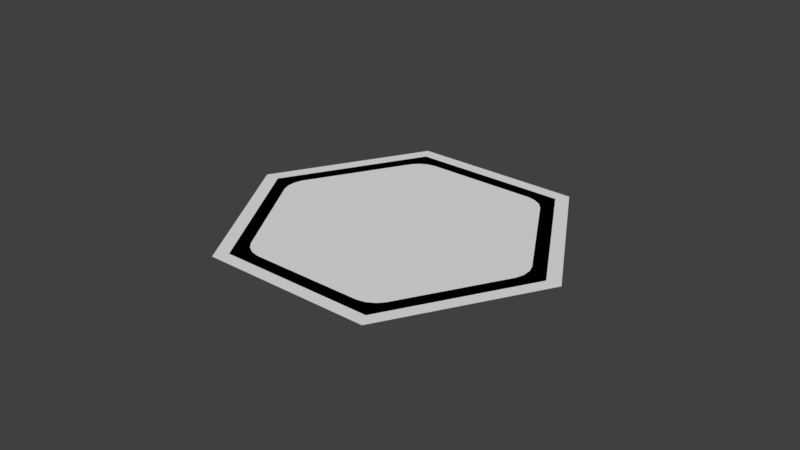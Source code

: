 # Source: Hex.blend  (saved by Blender 2.78.0; exported with 4.5.12 LTS)
import bpy
from mathutils import Matrix  # noqa: F401  (used for matrix-valued properties, if any)

bpy.ops.wm.read_factory_settings(use_empty=True)
scene = bpy.context.scene
scene.name = 'Scene'

# ---- collections
col_collection_1 = bpy.data.collections.new('Collection 1'); scene.collection.children.link(col_collection_1)

# ---- world
world_world = bpy.data.worlds.new('World'); scene.world = world_world
world_world.color = (0.05088, 0.05088, 0.05088)
world_world.use_sun_shadow = False
world_world.sun_shadow_jitter_overblur = 0.0
world_world.cycles.sampling_method = 'MANUAL'

# ---- meshes
me_circle_002 = bpy.data.meshes.new('Circle.002')
me_circle_002.from_pydata([(-0.0791, 0.8677, 0.0), (0.0791, 0.8677, 0.0), (-0.02895, 0.8844, 0.0), (0.02895, 0.8844, 0.0), (-0.791, 0.3654, 0.0), (-0.7119, 0.5024, 0.0), (-0.7804, 0.4171, 0.0), (-0.7515, 0.4673, 0.0), (-0.7119, -0.5024, 0.0), (-0.791, -0.3654, 0.0), (-0.7515, -0.4673, 0.0), (-0.7804, -0.4171, 0.0), (0.0791, -0.8677, 0.0), (-0.0791, -0.8677, 0.0), (0.02895, -0.8844, 0.0), (-0.02895, -0.8844, 0.0), (0.791, -0.3654, 0.0), (0.7119, -0.5024, 0.0), (0.7804, -0.4171, 0.0), (0.7515, -0.4673, 0.0), (0.7119, 0.5024, 0.0), (0.791, 0.3654, 0.0), (0.7515, 0.4673, 0.0), (0.7804, 0.4171, 0.0), (-0.6444, 0.4547, 0.0), (-0.716, 0.3307, 0.0), (-0.6802, 0.423, 0.0), (-0.7064, 0.3776, 0.0), (0.0716, 0.7855, 0.0), (-0.0716, 0.7855, 0.0), (0.02621, 0.8006, 0.0), (-0.02621, 0.8006, 0.0), (-0.716, -0.3307, 0.0), (-0.6444, -0.4547, 0.0), (-0.7064, -0.3776, 0.0), (-0.6802, -0.423, 0.0), (-0.0716, -0.7855, 0.0), (0.0716, -0.7855, 0.0), (-0.02621, -0.8006, 0.0), (0.02621, -0.8006, 0.0), (0.6444, -0.4547, 0.0), (0.716, -0.3307, 0.0), (0.6802, -0.423, 0.0), (0.7064, -0.3776, 0.0), (0.716, 0.3307, 0.0), (0.6444, 0.4547, 0.0), (0.7064, 0.3776, 0.0), (0.6802, 0.423, 0.0)], [], [(28, 45, 20, 1), (36, 33, 8, 13), (40, 37, 12, 17), (44, 41, 16, 21), (32, 25, 4, 9), (4, 25, 27, 6), (6, 27, 26, 7), (7, 26, 24, 5), (28, 1, 3, 30), (30, 3, 2, 31), (31, 2, 0, 29), (8, 33, 35, 10), (10, 35, 34, 11), (11, 34, 32, 9), (12, 37, 39, 14), (14, 39, 38, 15), (15, 38, 36, 13), (16, 41, 43, 18), (18, 43, 42, 19), (19, 42, 40, 17), (20, 45, 47, 22), (22, 47, 46, 23), (23, 46, 44, 21), (24, 29, 0, 5)])
_uv = me_circle_002.uv_layers.new(name='UVMap')
_uv.uv.foreach_set('vector', [0.93, 0.4608, 0.7489, 0.1472, 0.775, 0.1103, 0.975, 0.4567, 0.07004, 0.5392, 0.2511, 0.8528, 0.225, 0.8897, 0.025, 0.5433, 0.2511, 0.1472, 0.07004, 0.4608, 0.025, 0.4567, 0.225, 0.1103, 0.681, 0.108, 0.319, 0.108, 0.3, 0.06699, 0.7, 0.06699, 0.319, 0.892, 0.681, 0.892, 0.7, 0.933, 0.3, 0.933, 0.7, 0.933, 0.681, 0.892, 0.7067, 0.8867, 0.7284, 0.9272, 0.7284, 0.9272, 0.7067, 0.8867, 0.7315, 0.8724, 0.7558, 0.9114, 0.7558, 0.9114, 0.7315, 0.8724, 0.7489, 0.8528, 0.775, 0.8897, 0.93, 0.4608, 0.975, 0.4567, 0.9842, 0.4841, 0.9382, 0.4857, 0.9382, 0.4857, 0.9842, 0.4841, 0.9842, 0.5158, 0.9382, 0.5143, 0.9382, 0.5143, 0.9842, 0.5158, 0.975, 0.5433, 0.93, 0.5392, 0.225, 0.8897, 0.2511, 0.8528, 0.2685, 0.8724, 0.2442, 0.9114, 0.2442, 0.9114, 0.2685, 0.8724, 0.2933, 0.8867, 0.2717, 0.9272, 0.2717, 0.9272, 0.2933, 0.8867, 0.319, 0.892, 0.3, 0.933, 0.025, 0.4567, 0.07004, 0.4608, 0.06175, 0.4857, 0.01585, 0.4841, 0.01585, 0.4841, 0.06175, 0.4857, 0.06175, 0.5143, 0.01585, 0.5158, 0.01585, 0.5158, 0.06175, 0.5143, 0.07004, 0.5392, 0.025, 0.5433, 0.3, 0.06699, 0.319, 0.108, 0.2933, 0.1133, 0.2716, 0.07279, 0.2716, 0.07279, 0.2933, 0.1133, 0.2684, 0.1276, 0.2442, 0.08864, 0.2442, 0.08864, 0.2684, 0.1276, 0.2511, 0.1472, 0.225, 0.1103, 0.775, 0.1103, 0.7489, 0.1472, 0.7315, 0.1276, 0.7558, 0.08864, 0.7558, 0.08864, 0.7315, 0.1276, 0.7067, 0.1133, 0.7283, 0.07279, 0.7283, 0.07279, 0.7067, 0.1133, 0.681, 0.108, 0.7, 0.06699, 0.7489, 0.8528, 0.93, 0.5392, 0.975, 0.5433, 0.775, 0.8897])
me_circle_002.use_remesh_preserve_volume = False
me_circle_002.use_remesh_preserve_attributes = False
me_circle_002.use_mirror_vertex_groups = False
me_circle_002.update()
me_circle_001 = bpy.data.meshes.new('Circle.001')
me_circle_001.from_pydata([(-4.47e-09, 0.9134, 0.0), (-0.791, 0.4567, 0.0), (-0.791, -0.4567, 0.0), (7.997e-08, -0.9134, 0.0), (0.791, -0.4567, 0.0), (0.791, 0.4567, 0.0), (-0.716, 0.4134, 0.0), (-8.941e-09, 0.8268, 0.0), (-0.716, -0.4134, 0.0), (7.252e-08, -0.8268, 0.0), (0.716, -0.4134, 0.0), (0.716, 0.4134, 0.0)], [], [(6, 7, 0, 1), (8, 6, 1, 2), (9, 8, 2, 3), (10, 9, 3, 4), (11, 10, 4, 5), (7, 11, 5, 0)])
_uv = me_circle_001.uv_layers.new(name='UVMap')
_uv.uv.foreach_set('vector', [0.7263, 0.892, 0.9526, 0.5, 1.0, 0.5, 0.75, 0.933, 0.2737, 0.892, 0.7263, 0.892, 0.75, 0.933, 0.25, 0.933, 0.04741, 0.5, 0.2737, 0.892, 0.25, 0.933, 0.0, 0.5, 0.2737, 0.108, 0.04741, 0.5, 0.0, 0.5, 0.25, 0.06699, 0.7263, 0.108, 0.2737, 0.108, 0.25, 0.06699, 0.75, 0.06699, 0.9526, 0.5, 0.7263, 0.108, 0.75, 0.06699, 1.0, 0.5])
me_circle_001.use_remesh_preserve_volume = False
me_circle_001.use_remesh_preserve_attributes = False
me_circle_001.use_mirror_vertex_groups = False
me_circle_001.update()
me_circle = bpy.data.meshes.new('Circle')
me_circle.from_pydata([(0.0, 1.0, 0.0), (-0.866, 0.5, 0.0), (-0.866, -0.5, 0.0), (8.742e-08, -1.0, 0.0), (0.866, -0.5, 0.0), (0.866, 0.5, 0.0), (-1.192e-07, -1.49e-07, 0.0)], [], [(6, 3, 4), (3, 6, 2), (1, 2, 6), (0, 1, 6), (4, 5, 6), (5, 0, 6)])
_uv = me_circle.uv_layers.new(name='UVMap')
_uv.uv.foreach_set('vector', [0.5, 0.5, 0.75, 0.06707, 0.9999, 0.5, 0.75, 0.06707, 0.5, 0.5, 0.25, 0.06707, 9.31e-05, 0.5, 0.25, 0.06707, 0.5, 0.5, 0.25, 0.9329, 9.31e-05, 0.5, 0.5, 0.5, 0.9999, 0.5, 0.75, 0.9329, 0.5, 0.5, 0.75, 0.9329, 0.25, 0.9329, 0.5, 0.5])
me_circle.use_remesh_preserve_volume = False
me_circle.use_remesh_preserve_attributes = False
me_circle.use_mirror_vertex_groups = False
me_circle.update()

# ---- objects
ob_hexbordersmooth = bpy.data.objects.new('HexBorderSmooth', me_circle_002)
ob_hexbordersharp = bpy.data.objects.new('HexBorderSharp', me_circle_001)
ob_hextile = bpy.data.objects.new('HexTile', me_circle)

# ---- transforms, parenting, visibility, modifiers, constraints
ob_hexbordersmooth.location = (0.0, 0.0, 0.0)
ob_hexbordersmooth.rotation_euler = (0.0, -0.0, 0.5236)
ob_hexbordersmooth.lineart.crease_threshold = 0.0
ob_hexbordersharp.location = (0.0, 0.0, 0.0)
ob_hexbordersharp.rotation_euler = (0.0, -0.0, 0.5236)
ob_hexbordersharp.lineart.crease_threshold = 0.0
ob_hextile.location = (0.0, 0.0, 0.0)
ob_hextile.rotation_euler = (0.0, -0.0, 0.5236)
ob_hextile.lineart.crease_threshold = 0.0

# ---- collection membership
col_collection_1.objects.link(ob_hexbordersmooth)
col_collection_1.objects.link(ob_hexbordersharp)
col_collection_1.objects.link(ob_hextile)

# ---- scene / render settings (as saved in the file)
scene.frame_start = 1; scene.frame_end = 250; scene.frame_set(2)
scene.render.engine = 'BLENDER_EEVEE_NEXT'
scene.render.resolution_percentage = 50
scene.render.dither_intensity = 0.0
scene.cycles.use_denoising = False
scene.cycles.samples = 128
scene.cycles.sampling_pattern = 'TABULATED_SOBOL'
scene.cycles.light_sampling_threshold = 0.0
scene.cycles.use_adaptive_sampling = False
scene.cycles.use_light_tree = False
scene.cycles.blur_glossy = 0.0
scene.cycles.sample_clamp_indirect = 0.0
scene.view_settings.view_transform = 'Standard'
bpy.context.view_layer.update()

# ---- added for rendering (the .blend has no active camera and no usable light): camera, sun
cam_auto = bpy.data.cameras.new('AutoCamera')
cam_auto.lens = 50.0
cam_auto.sensor_width = 36.0
cam_auto.clip_end = 1000.0
ob_auto_camera = bpy.data.objects.new('AutoCamera', cam_auto)
scene.collection.objects.link(ob_auto_camera)
ob_auto_camera.location = (3.33595, -4.00313, 2.66876)
ob_auto_camera.rotation_euler = (1.09748, -7.21219e-08, 0.694738)
scene.camera = ob_auto_camera
light_auto_sun = bpy.data.lights.new('AutoSun', 'SUN')
light_auto_sun.energy = 3.0
light_auto_sun.angle = 0.0523599
ob_auto_sun = bpy.data.objects.new('AutoSun', light_auto_sun)
scene.collection.objects.link(ob_auto_sun)
ob_auto_sun.rotation_euler = (0.872665, 0.174533, 0.523599)
bpy.context.view_layer.update()
